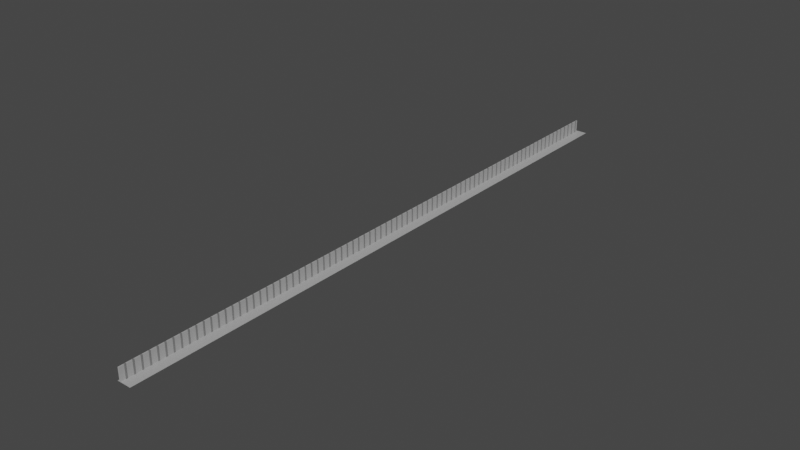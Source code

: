 # Source: asset_paredes.blend  (saved by Blender 3.0.42; exported with 4.5.12 LTS)
import bpy
from mathutils import Matrix  # noqa: F401  (used for matrix-valued properties, if any)

bpy.ops.wm.read_factory_settings(use_empty=True)
scene = bpy.context.scene
scene.name = 'Scene'

# ---- collections
col_collection = bpy.data.collections.new('Collection'); scene.collection.children.link(col_collection)

# ---- materials (node trees are filled in below, after node groups)
mat_material_001 = bpy.data.materials.new('Material.001')
mat_material = bpy.data.materials.new('Material')
mat_material.alpha_threshold = 0.0
mat_material.line_color = (0.0, 0.0, 0.0, 1.0)

# ---- material node trees
mat_material_001.use_nodes = True; mat_material_001.node_tree.nodes.clear()
_N = mat_material_001.node_tree.nodes; _L = mat_material_001.node_tree.links
n0 = _N.new('ShaderNodeBsdfPrincipled'); n0.name = 'Principled BSDF'; n0.location = (10, 300)
n0.distribution = 'GGX'
n0.subsurface_method = 'RANDOM_WALK_SKIN'
n0.inputs[0].default_value = (0.2057, 0.2057, 0.2057, 1.0)
n0.inputs[3].default_value = 1.45
n0.inputs[27].default_value = (0.0, 0.0, 0.0, 1.0)
n0.inputs[28].default_value = 1.0
n1 = _N.new('ShaderNodeOutputMaterial'); n1.name = 'Material Output'; n1.location = (300, 300)
_L.new(n0.outputs[0], n1.inputs[0])
n1.is_active_output = True
mat_material.use_nodes = True; mat_material.node_tree.nodes.clear()
_N = mat_material.node_tree.nodes; _L = mat_material.node_tree.links
n0 = _N.new('ShaderNodeOutputMaterial'); n0.name = 'Material Output'; n0.location = (300, 300)
n1 = _N.new('ShaderNodeBsdfPrincipled'); n1.name = 'Principled BSDF'; n1.location = (10, 300)
n1.distribution = 'GGX'
n1.subsurface_method = 'RANDOM_WALK_SKIN'
n1.inputs[0].default_value = (0.4101, 0.4101, 0.4101, 1.0)
n1.inputs[2].default_value = 0.4
n1.inputs[3].default_value = 1.45
n1.inputs[27].default_value = (0.0, 0.0, 0.0, 1.0)
n1.inputs[28].default_value = 1.0
_L.new(n1.outputs[0], n0.inputs[0])
n0.is_active_output = True

# ---- world
world_world = bpy.data.worlds.new('World'); scene.world = world_world
world_world.use_nodes = True; world_world.node_tree.nodes.clear()
_N = world_world.node_tree.nodes; _L = world_world.node_tree.links
n0 = _N.new('ShaderNodeOutputWorld'); n0.name = 'World Output'; n0.location = (300, 300)
n1 = _N.new('ShaderNodeBackground'); n1.name = 'Background'; n1.location = (10, 300)
n1.inputs[0].default_value = (0.05088, 0.05088, 0.05088, 1.0)
_L.new(n1.outputs[0], n0.inputs[0])
n0.is_active_output = True
world_world.color = (0.05088, 0.05088, 0.05088)
world_world.use_sun_shadow = False
world_world.sun_shadow_jitter_overblur = 0.0

# ---- meshes
me_cube_005 = bpy.data.meshes.new('Cube.005')
me_cube_005.from_pydata([(-1.0, -1.0, -1.0), (-1.0, -1.0, 1.0), (-1.0, 1.0, -1.0), (-1.0, 1.0, 1.0), (1.0, -1.0, -1.0), (1.0, -1.0, 1.0), (1.0, 1.0, -1.0), (1.0, 1.0, 1.0)], [], [(0, 1, 3, 2), (2, 3, 7, 6), (6, 7, 5, 4), (4, 5, 1, 0), (2, 6, 4, 0), (7, 3, 1, 5)])
_uv = me_cube_005.uv_layers.new(name='UVMap')
_uv.uv.foreach_set('vector', [0.375, 0.0, 0.625, 0.0, 0.625, 0.25, 0.375, 0.25, 0.375, 0.25, 0.625, 0.25, 0.625, 0.5, 0.375, 0.5, 0.375, 0.5, 0.625, 0.5, 0.625, 0.75, 0.375, 0.75, 0.375, 0.75, 0.625, 0.75, 0.625, 1.0, 0.375, 1.0, 0.125, 0.5, 0.375, 0.5, 0.375, 0.75, 0.125, 0.75, 0.625, 0.5, 0.875, 0.5, 0.875, 0.75, 0.625, 0.75])
me_cube_005.materials.append(mat_material_001)
me_cube_005.use_remesh_fix_poles = True
me_cube_005.use_remesh_preserve_attributes = False
me_cube_005.update()
me_cube = bpy.data.meshes.new('Cube')
me_cube.from_pydata([(-0.3636, 7.725, 5.817), (-0.3636, 7.725, -1.0), (-0.3636, -5.827, 5.817), (-0.3636, -5.827, -1.0), (-1.0, 7.725, 5.817), (-1.0, 7.725, -1.0), (-1.0, -5.827, 5.817), (-1.0, -5.827, -1.0)], [], [(0, 4, 6, 2), (3, 2, 6, 7), (7, 6, 4, 5), (5, 1, 3, 7), (1, 0, 2, 3), (5, 4, 0, 1)])
_uv = me_cube.uv_layers.new(name='UVMap')
_uv.uv.foreach_set('vector', [0.625, 0.5, 0.875, 0.5, 0.875, 0.75, 0.625, 0.75, 0.375, 0.75, 0.625, 0.75, 0.625, 1.0, 0.375, 1.0, 0.375, 0.0, 0.625, 0.0, 0.625, 0.25, 0.375, 0.25, 0.125, 0.5, 0.375, 0.5, 0.375, 0.75, 0.125, 0.75, 0.375, 0.5, 0.625, 0.5, 0.625, 0.75, 0.375, 0.75, 0.375, 0.25, 0.625, 0.25, 0.625, 0.5, 0.375, 0.5])
me_cube.materials.append(mat_material)
me_cube.use_remesh_preserve_volume = False
me_cube.use_remesh_preserve_attributes = False
me_cube.use_mirror_vertex_groups = False
me_cube.update()
me_plane = bpy.data.meshes.new('Plane')
me_plane.from_pydata([(-0.3367, -1.0, 0.0), (0.6077, -1.0, 0.0), (-0.3367, 1.0, 0.0), (0.6077, 1.0, 0.0)], [], [(0, 1, 3, 2)])
_uv = me_plane.uv_layers.new(name='UVMap')
_uv.uv.foreach_set('vector', [0.0, 0.0, 1.0, 0.0, 1.0, 1.0, 0.0, 1.0])
me_plane.materials.append(mat_material)
me_plane.use_remesh_fix_poles = True
me_plane.use_remesh_preserve_attributes = False
me_plane.update()

# ---- objects
ob_columnas = bpy.data.objects.new('columnas', me_cube_005)
ob_pared = bpy.data.objects.new('pared', me_cube)
ob_suelo = bpy.data.objects.new('suelo', me_plane)

# ---- transforms, parenting, visibility, modifiers, constraints
ob_columnas.location = (-1.035, -140.1, 3.487)
ob_columnas.scale = (0.2022, 0.4164, 3.61)
_m = ob_columnas.modifiers.new('Array', 'ARRAY')
_m.count = 83
_m.relative_offset_displace = (0.0, 4.8, 0.0)
ob_pared.location = (-0.6346, 0.0, 1.0)
ob_pared.scale = (1.0, 24.55, 1.0)
ob_pared.lock_rotations_4d = False
ob_pared.empty_display_type = 'ARROWS'
ob_pared.lineart.crease_threshold = 0.0
ob_suelo.location = (0.0, 23.87, 0.0)
ob_suelo.scale = (7.97, 167.0, 7.97)

# ---- collection membership
col_collection.objects.link(ob_columnas)
col_collection.objects.link(ob_pared)
col_collection.objects.link(ob_suelo)

# ---- scene / render settings (as saved in the file)
scene.frame_start = 1; scene.frame_end = 250; scene.frame_set(0)
scene.render.engine = 'CYCLES'
scene.cycles.sampling_pattern = 'TABULATED_SOBOL'
scene.cycles.use_light_tree = False
scene.view_settings.view_transform = 'Filmic'
bpy.context.view_layer.update()

# ---- added for rendering (the .blend has no active camera and no usable light): camera, sun
cam_auto = bpy.data.cameras.new('AutoCamera')
cam_auto.lens = 50.0
cam_auto.sensor_width = 36.0
cam_auto.clip_end = 5426.65
ob_auto_camera = bpy.data.objects.new('AutoCamera', cam_auto)
scene.collection.objects.link(ob_auto_camera)
ob_auto_camera.location = (310.292, -347.187, 250.857)
ob_auto_camera.rotation_euler = (1.09748, -7.21219e-08, 0.694738)
scene.camera = ob_auto_camera
light_auto_sun = bpy.data.lights.new('AutoSun', 'SUN')
light_auto_sun.energy = 3.0
light_auto_sun.angle = 0.0523599
ob_auto_sun = bpy.data.objects.new('AutoSun', light_auto_sun)
scene.collection.objects.link(ob_auto_sun)
ob_auto_sun.rotation_euler = (0.872665, 0.174533, 0.523599)
bpy.context.view_layer.update()
